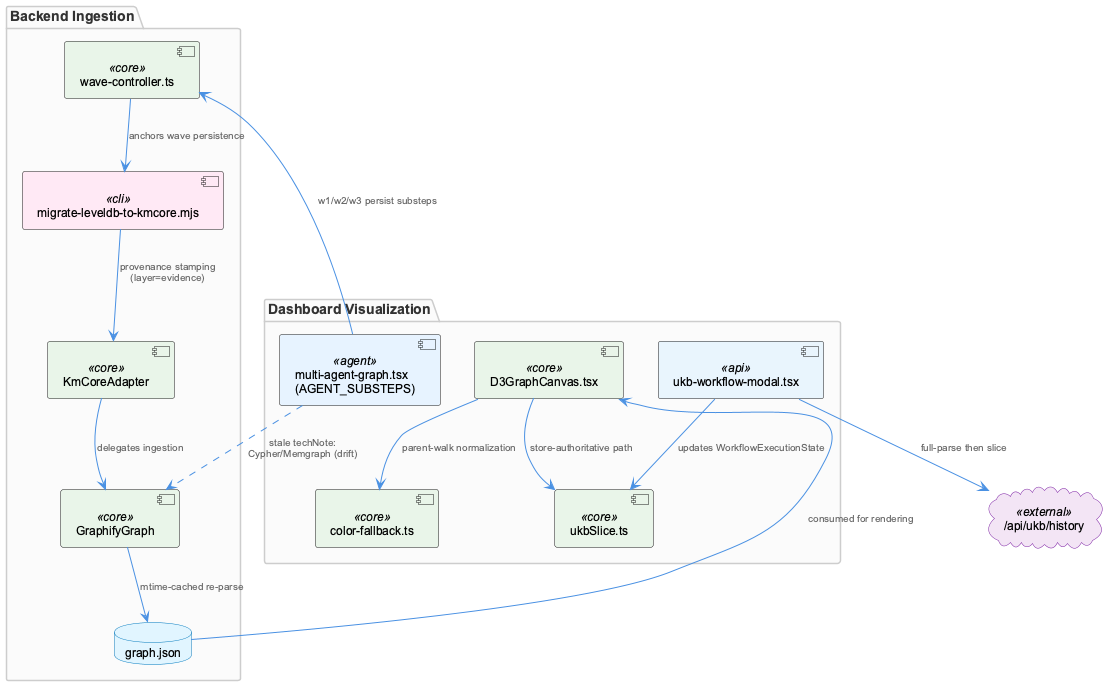

The diagram above was rendered by PlantUML. Its source (embedded in the PNG):
@startuml
!include /Users/Q284340/Agentic/coding/docs/puml/_standard-style.puml

package "Backend Ingestion" {
  component "KmCoreAdapter" as kmcore <<core>>
  component "GraphifyGraph" as graphify <<core>>
  component "wave-controller.ts" as wavectl <<core>>
  component "migrate-leveldb-to-kmcore.mjs" as migrate <<cli>>
  database "graph.json" as graphjson
}

package "Dashboard Visualization" {
  component "multi-agent-graph.tsx\n(AGENT_SUBSTEPS)" as magraph <<agent>>
  component "ukb-workflow-modal.tsx" as ukbmodal <<api>>
  component "ukbSlice.ts" as ukbslice <<core>>
  component "D3GraphCanvas.tsx" as d3canvas <<core>>
  component "color-fallback.ts" as colorfb <<core>>
}

cloud "/api/ukb/history" as historyapi <<external>>

kmcore --> graphify : "delegates ingestion"
migrate --> kmcore : "provenance stamping\n(layer=evidence)"
wavectl --> migrate : "anchors wave persistence"
graphify --> graphjson : "mtime-cached re-parse"
graphjson --> d3canvas : "consumed for rendering"

magraph ..> graphify : "stale techNote:\nCypher/Memgraph (drift)"
magraph --> wavectl : "w1/w2/w3 persist substeps"

ukbmodal --> historyapi : "full-parse then slice"
ukbmodal --> ukbslice : "updates WorkflowExecutionState"

d3canvas --> colorfb : "parent-walk normalization"
d3canvas --> ukbslice : "store-authoritative path"

@enduml